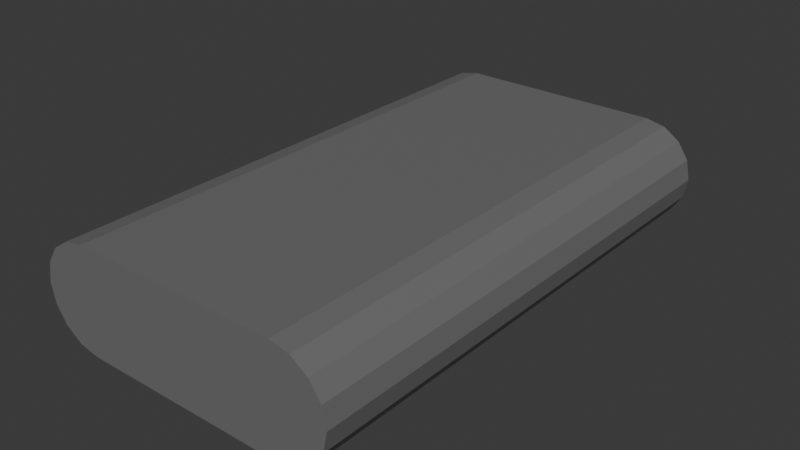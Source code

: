 # Source: server-S.blend  (saved by Blender 4.0.36; exported with 4.5.12 LTS)
import bpy
from mathutils import Matrix  # noqa: F401  (used for matrix-valued properties, if any)

bpy.ops.wm.read_factory_settings(use_empty=True)
scene = bpy.context.scene
scene.name = 'Scene'

# ---- collections
col_collection = bpy.data.collections.new('Collection'); scene.collection.children.link(col_collection)

# ---- materials (node trees are filled in below, after node groups)
mat_stroke = bpy.data.materials.new('Stroke')
mat_stroke.use_transparent_shadow = False
mat_fill = bpy.data.materials.new('Fill')
mat_fill.use_transparent_shadow = False
mat_material_001 = bpy.data.materials.new('Material.001')
mat_material_001.use_transparent_shadow = False
mat_material_002 = bpy.data.materials.new('Material.002')
mat_material_002.use_transparent_shadow = False
mat_material_003 = bpy.data.materials.new('Material.003')
mat_material_003.use_transparent_shadow = False

# ---- material node trees
mat_material_001.use_nodes = True; mat_material_001.node_tree.nodes.clear()
_N = mat_material_001.node_tree.nodes; _L = mat_material_001.node_tree.links
n0 = _N.new('ShaderNodeBsdfPrincipled'); n0.name = 'Principled BSDF'; n0.location = (10, 300)
n0.inputs[0].default_value = (0.1652, 0.1652, 0.1652, 1.0)
n0.inputs[3].default_value = 1.45
n1 = _N.new('ShaderNodeOutputMaterial'); n1.name = 'Material Output'; n1.location = (300, 300)
_L.new(n0.outputs[0], n1.inputs[0])
n1.is_active_output = True
mat_material_002.use_nodes = True; mat_material_002.node_tree.nodes.clear()
_N = mat_material_002.node_tree.nodes; _L = mat_material_002.node_tree.links
n0 = _N.new('ShaderNodeBsdfPrincipled'); n0.name = 'Principled BSDF'; n0.location = (10, 300)
n0.inputs[0].default_value = (0.02743, 1.0, 0.01452, 1.0)
n0.inputs[3].default_value = 1.45
n1 = _N.new('ShaderNodeOutputMaterial'); n1.name = 'Material Output'; n1.location = (300, 300)
_L.new(n0.outputs[0], n1.inputs[0])
n1.is_active_output = True
mat_material_003.use_nodes = True; mat_material_003.node_tree.nodes.clear()
_N = mat_material_003.node_tree.nodes; _L = mat_material_003.node_tree.links
n0 = _N.new('ShaderNodeBsdfPrincipled'); n0.name = 'Principled BSDF'; n0.location = (10, 300)
n0.inputs[0].default_value = (0.011, 0.1974, 0.8, 1.0)
n0.inputs[3].default_value = 1.45
n1 = _N.new('ShaderNodeOutputMaterial'); n1.name = 'Material Output'; n1.location = (300, 300)
_L.new(n0.outputs[0], n1.inputs[0])
n1.is_active_output = True

# ---- world
world_world = bpy.data.worlds.new('World'); scene.world = world_world
world_world.use_nodes = True; world_world.node_tree.nodes.clear()
_N = world_world.node_tree.nodes; _L = world_world.node_tree.links
n0 = _N.new('ShaderNodeOutputWorld'); n0.name = 'World Output'; n0.location = (300, 300)
n1 = _N.new('ShaderNodeBackground'); n1.name = 'Background'; n1.location = (10, 300)
n1.inputs[0].default_value = (0.05088, 0.05088, 0.05088, 1.0)
_L.new(n1.outputs[0], n0.inputs[0])
n0.is_active_output = True
world_world.color = (0.05088, 0.05088, 0.05088)
world_world.use_sun_shadow = False
world_world.sun_shadow_jitter_overblur = 0.0

# ---- meshes
me_cube_001 = bpy.data.meshes.new('Cube.001')
me_cube_001.from_pydata([(-0.2, -0.5, -0.1), (-0.3, -0.5, -1.49e-08), (-0.2383, -0.5, -0.09239), (-0.2924, -0.5, -0.03827), (-0.2707, -0.5, -0.07071), (-0.2, -0.5, 0.1), (-0.3, -0.5, 2.235e-08), (-0.2383, -0.5, 0.09239), (-0.2707, -0.5, 0.07071), (-0.2924, -0.5, 0.03827), (-0.2, 0.5, -0.1), (-0.3, 0.5, -2.235e-08), (-0.2383, 0.5, -0.09239), (-0.2707, 0.5, -0.07071), (-0.2924, 0.5, -0.03827), (-0.2, 0.5, 0.1), (-0.3, 0.5, 1.49e-08), (-0.2383, 0.5, 0.09239), (-0.2924, 0.5, 0.03827), (-0.2707, 0.5, 0.07071), (0.2, -0.5, -0.1), (0.3, -0.5, -2.235e-08), (0.2383, -0.5, -0.09239), (0.2707, -0.5, -0.07071), (0.2924, -0.5, -0.03827), (0.2, -0.5, 0.1), (0.3, -0.5, 1.49e-08), (0.2383, -0.5, 0.09239), (0.2924, -0.5, 0.03827), (0.2707, -0.5, 0.07071), (0.2, 0.5, -0.1), (0.3, 0.5, -1.49e-08), (0.2383, 0.5, -0.09239), (0.2924, 0.5, -0.03827), (0.2707, 0.5, -0.07071), (0.2, 0.5, 0.1), (0.3, 0.5, 2.235e-08), (0.2383, 0.5, 0.09239), (0.2707, 0.5, 0.07071), (0.2924, 0.5, 0.03827)], [], [(31, 36, 26, 21), (35, 15, 5, 25), (1, 6, 16, 11), (10, 0, 2, 12), (12, 2, 4, 13), (13, 4, 3, 14), (14, 3, 1, 11), (5, 15, 17, 7), (7, 17, 19, 8), (8, 19, 18, 9), (9, 18, 16, 6), (20, 30, 32, 22), (22, 32, 34, 23), (23, 34, 33, 24), (24, 33, 31, 21), (35, 25, 27, 37), (37, 27, 29, 38), (38, 29, 28, 39), (39, 28, 26, 36), (10, 30, 20, 0), (2, 0, 20, 22, 23, 24, 21, 26, 28, 29, 27, 25, 5, 7, 8, 9, 6, 1, 3, 4), (10, 12, 13, 14, 11, 16, 18, 19, 17, 15, 35, 37, 38, 39, 36, 31, 33, 34, 32, 30)])
_uv = me_cube_001.uv_layers.new(name='UVMap')
_uv.uv.foreach_set('vector', [0.5, 0.525, 0.5, 0.525, 0.5, 0.725, 0.5, 0.725, 0.6667, 0.525, 0.8333, 0.525, 0.8333, 0.725, 0.6667, 0.725, 0.5, 0.025, 0.5, 0.025, 0.5, 0.225, 0.5, 0.225, 0.1667, 0.525, 0.1667, 0.725, 0.1507, 0.725, 0.1507, 0.525, 0.1507, 0.525, 0.1507, 0.725, 0.125, 0.725, 0.125, 0.525, 0.375, 0.225, 0.375, 0.025, 0.4522, 0.025, 0.4522, 0.225, 0.4522, 0.225, 0.4522, 0.025, 0.5, 0.025, 0.5, 0.225, 0.8333, 0.725, 0.8333, 0.525, 0.8493, 0.525, 0.8493, 0.725, 0.8493, 0.725, 0.8493, 0.525, 0.875, 0.525, 0.875, 0.725, 0.625, 0.025, 0.625, 0.225, 0.5478, 0.225, 0.5478, 0.025, 0.5478, 0.025, 0.5478, 0.225, 0.5, 0.225, 0.5, 0.025, 0.3333, 0.725, 0.3333, 0.525, 0.3493, 0.525, 0.3493, 0.725, 0.3493, 0.725, 0.3493, 0.525, 0.375, 0.525, 0.375, 0.725, 0.375, 0.725, 0.375, 0.525, 0.4522, 0.525, 0.4522, 0.725, 0.4522, 0.725, 0.4522, 0.525, 0.5, 0.525, 0.5, 0.725, 0.6667, 0.525, 0.6667, 0.725, 0.6507, 0.725, 0.6507, 0.525, 0.6507, 0.525, 0.6507, 0.725, 0.625, 0.725, 0.625, 0.525, 0.625, 0.525, 0.625, 0.725, 0.5478, 0.725, 0.5478, 0.525, 0.5478, 0.525, 0.5478, 0.725, 0.5, 0.725, 0.5, 0.525, 0.1667, 0.525, 0.3333, 0.525, 0.3333, 0.725, 0.1667, 0.725, 0.1507, 0.725, 0.1667, 0.725, 0.3333, 0.725, 0.3493, 0.725, 0.375, 0.725, 0.4522, 0.725, 0.5, 0.725, 0.5, 0.725, 0.5478, 0.725, 0.625, 0.725, 0.6507, 0.725, 0.6667, 0.725, 0.8333, 0.725, 0.8493, 0.725, 0.625, 0.025, 0.5478, 0.025, 0.5, 0.025, 0.5, 0.025, 0.4522, 0.025, 0.125, 0.725, 0.1667, 0.525, 0.1507, 0.525, 0.375, 0.225, 0.4522, 0.225, 0.5, 0.225, 0.5, 0.225, 0.5478, 0.225, 0.875, 0.525, 0.8493, 0.525, 0.8333, 0.525, 0.6667, 0.525, 0.6507, 0.525, 0.625, 0.525, 0.5478, 0.525, 0.5, 0.525, 0.5, 0.525, 0.4522, 0.525, 0.375, 0.525, 0.3493, 0.525, 0.3333, 0.525])
me_cube_001.materials.append(mat_material_001)
me_cube_001.update()
me_cylinder = bpy.data.meshes.new('Cylinder')
me_cylinder.from_pydata([(0.0, 0.0525, -0.0125), (0.0, 0.0525, 0.0125), (0.01024, 0.05149, -0.0125), (0.01024, 0.05149, 0.0125), (0.02009, 0.0485, -0.0125), (0.02009, 0.0485, 0.0125), (0.02917, 0.04365, -0.0125), (0.02917, 0.04365, 0.0125), (0.03712, 0.03712, -0.0125), (0.03712, 0.03712, 0.0125), (0.04365, 0.02917, -0.0125), (0.04365, 0.02917, 0.0125), (0.0485, 0.02009, -0.0125), (0.0485, 0.02009, 0.0125), (0.05149, 0.01024, -0.0125), (0.05149, 0.01024, 0.0125), (0.0525, 3.139e-09, -0.0125), (0.0525, -3.418e-09, 0.0125), (0.05149, -0.01024, -0.0125), (0.05149, -0.01024, 0.0125), (0.0485, -0.02009, -0.0125), (0.0485, -0.02009, 0.0125), (0.04365, -0.02917, -0.0125), (0.04365, -0.02917, 0.0125), (0.03712, -0.03712, -0.0125), (0.03712, -0.03712, 0.0125), (0.02917, -0.04365, -0.0125), (0.02917, -0.04365, 0.0125), (0.02009, -0.0485, -0.0125), (0.02009, -0.0485, 0.0125), (0.01024, -0.05149, -0.0125), (0.01024, -0.05149, 0.0125), (0.0, -0.0525, -0.0125), (0.0, -0.0525, 0.0125), (-0.01024, -0.05149, -0.0125), (-0.01024, -0.05149, 0.0125), (-0.02009, -0.0485, -0.0125), (-0.02009, -0.0485, 0.0125), (-0.02917, -0.04365, -0.0125), (-0.02917, -0.04365, 0.0125), (-0.03712, -0.03712, -0.0125), (-0.03712, -0.03712, 0.0125), (-0.04365, -0.02917, -0.0125), (-0.04365, -0.02917, 0.0125), (-0.0485, -0.02009, -0.0125), (-0.0485, -0.02009, 0.0125), (-0.05149, -0.01024, -0.0125), (-0.05149, -0.01024, 0.0125), (-0.0525, 3.139e-09, -0.0125), (-0.0525, -3.418e-09, 0.0125), (-0.05149, 0.01024, -0.0125), (-0.05149, 0.01024, 0.0125), (-0.0485, 0.02009, -0.0125), (-0.0485, 0.02009, 0.0125), (-0.04365, 0.02917, -0.0125), (-0.04365, 0.02917, 0.0125), (-0.03712, 0.03712, -0.0125), (-0.03712, 0.03712, 0.0125), (-0.02917, 0.04365, -0.0125), (-0.02917, 0.04365, 0.0125), (-0.02009, 0.0485, -0.0125), (-0.02009, 0.0485, 0.0125), (-0.01024, 0.05149, -0.0125), (-0.01024, 0.05149, 0.0125)], [], [(0, 1, 3, 2), (2, 3, 5, 4), (4, 5, 7, 6), (6, 7, 9, 8), (8, 9, 11, 10), (10, 11, 13, 12), (12, 13, 15, 14), (14, 15, 17, 16), (16, 17, 19, 18), (18, 19, 21, 20), (20, 21, 23, 22), (22, 23, 25, 24), (24, 25, 27, 26), (26, 27, 29, 28), (28, 29, 31, 30), (30, 31, 33, 32), (32, 33, 35, 34), (34, 35, 37, 36), (36, 37, 39, 38), (38, 39, 41, 40), (40, 41, 43, 42), (42, 43, 45, 44), (44, 45, 47, 46), (46, 47, 49, 48), (48, 49, 51, 50), (50, 51, 53, 52), (52, 53, 55, 54), (54, 55, 57, 56), (56, 57, 59, 58), (58, 59, 61, 60), (3, 1, 63, 61, 59, 57, 55, 53, 51, 49, 47, 45, 43, 41, 39, 37, 35, 33, 31, 29, 27, 25, 23, 21, 19, 17, 15, 13, 11, 9, 7, 5), (60, 61, 63, 62), (62, 63, 1, 0), (0, 2, 4, 6, 8, 10, 12, 14, 16, 18, 20, 22, 24, 26, 28, 30, 32, 34, 36, 38, 40, 42, 44, 46, 48, 50, 52, 54, 56, 58, 60, 62)])
_uv = me_cylinder.uv_layers.new(name='UVMap')
_uv.uv.foreach_set('vector', [1.0, 0.5, 1.0, 1.0, 0.9688, 1.0, 0.9688, 0.5, 0.9688, 0.5, 0.9688, 1.0, 0.9375, 1.0, 0.9375, 0.5, 0.9375, 0.5, 0.9375, 1.0, 0.9062, 1.0, 0.9062, 0.5, 0.9062, 0.5, 0.9062, 1.0, 0.875, 1.0, 0.875, 0.5, 0.875, 0.5, 0.875, 1.0, 0.8438, 1.0, 0.8438, 0.5, 0.8438, 0.5, 0.8438, 1.0, 0.8125, 1.0, 0.8125, 0.5, 0.8125, 0.5, 0.8125, 1.0, 0.7812, 1.0, 0.7812, 0.5, 0.7812, 0.5, 0.7812, 1.0, 0.75, 1.0, 0.75, 0.5, 0.75, 0.5, 0.75, 1.0, 0.7188, 1.0, 0.7188, 0.5, 0.7188, 0.5, 0.7188, 1.0, 0.6875, 1.0, 0.6875, 0.5, 0.6875, 0.5, 0.6875, 1.0, 0.6562, 1.0, 0.6562, 0.5, 0.6562, 0.5, 0.6562, 1.0, 0.625, 1.0, 0.625, 0.5, 0.625, 0.5, 0.625, 1.0, 0.5938, 1.0, 0.5938, 0.5, 0.5938, 0.5, 0.5938, 1.0, 0.5625, 1.0, 0.5625, 0.5, 0.5625, 0.5, 0.5625, 1.0, 0.5312, 1.0, 0.5312, 0.5, 0.5312, 0.5, 0.5312, 1.0, 0.5, 1.0, 0.5, 0.5, 0.5, 0.5, 0.5, 1.0, 0.4688, 1.0, 0.4688, 0.5, 0.4688, 0.5, 0.4688, 1.0, 0.4375, 1.0, 0.4375, 0.5, 0.4375, 0.5, 0.4375, 1.0, 0.4062, 1.0, 0.4062, 0.5, 0.4062, 0.5, 0.4062, 1.0, 0.375, 1.0, 0.375, 0.5, 0.375, 0.5, 0.375, 1.0, 0.3438, 1.0, 0.3438, 0.5, 0.3438, 0.5, 0.3438, 1.0, 0.3125, 1.0, 0.3125, 0.5, 0.3125, 0.5, 0.3125, 1.0, 0.2812, 1.0, 0.2812, 0.5, 0.2812, 0.5, 0.2812, 1.0, 0.25, 1.0, 0.25, 0.5, 0.25, 0.5, 0.25, 1.0, 0.2188, 1.0, 0.2188, 0.5, 0.2188, 0.5, 0.2188, 1.0, 0.1875, 1.0, 0.1875, 0.5, 0.1875, 0.5, 0.1875, 1.0, 0.1562, 1.0, 0.1562, 0.5, 0.1562, 0.5, 0.1562, 1.0, 0.125, 1.0, 0.125, 0.5, 0.125, 0.5, 0.125, 1.0, 0.09375, 1.0, 0.09375, 0.5, 0.09375, 0.5, 0.09375, 1.0, 0.0625, 1.0, 0.0625, 0.5, 0.2968, 0.4854, 0.25, 0.49, 0.2032, 0.4854, 0.1582, 0.4717, 0.1167, 0.4496, 0.08029, 0.4197, 0.05045, 0.3833, 0.02827, 0.3418, 0.01461, 0.2968, 0.01, 0.25, 0.01461, 0.2032, 0.02827, 0.1582, 0.05045, 0.1167, 0.08029, 0.08029, 0.1167, 0.05045, 0.1582, 0.02827, 0.2032, 0.01461, 0.25, 0.01, 0.2968, 0.01461, 0.3418, 0.02827, 0.3833, 0.05045, 0.4197, 0.08029, 0.4496, 0.1167, 0.4717, 0.1582, 0.4854, 0.2032, 0.49, 0.25, 0.4854, 0.2968, 0.4717, 0.3418, 0.4496, 0.3833, 0.4197, 0.4197, 0.3833, 0.4496, 0.3418, 0.4717, 0.0625, 0.5, 0.0625, 1.0, 0.03125, 1.0, 0.03125, 0.5, 0.03125, 0.5, 0.03125, 1.0, 0.0, 1.0, 0.0, 0.5, 0.75, 0.49, 0.7968, 0.4854, 0.8418, 0.4717, 0.8833, 0.4496, 0.9197, 0.4197, 0.9496, 0.3833, 0.9717, 0.3418, 0.9854, 0.2968, 0.99, 0.25, 0.9854, 0.2032, 0.9717, 0.1582, 0.9496, 0.1167, 0.9197, 0.08029, 0.8833, 0.05045, 0.8418, 0.02827, 0.7968, 0.01461, 0.75, 0.01, 0.7032, 0.01461, 0.6582, 0.02827, 0.6167, 0.05045, 0.5803, 0.08029, 0.5504, 0.1167, 0.5283, 0.1582, 0.5146, 0.2032, 0.51, 0.25, 0.5146, 0.2968, 0.5283, 0.3418, 0.5504, 0.3833, 0.5803, 0.4197, 0.6167, 0.4496, 0.6582, 0.4717, 0.7032, 0.4854])
me_cylinder.materials.append(mat_material_002)
me_cylinder.update()
me_cube_002 = bpy.data.meshes.new('Cube.002')
me_cube_002.from_pydata([(-0.13, 0.49, -0.05), (-0.17, 0.49, 0.0), (-0.155, 0.49, -0.04332), (-0.17, 0.49, -0.02497), (-0.13, 0.49, 0.05), (-0.17, 0.49, 3.725e-09), (-0.155, 0.49, 0.04332), (-0.17, 0.49, 0.02497), (-0.13, 0.51, -0.05), (-0.17, 0.51, -3.725e-09), (-0.155, 0.51, -0.04332), (-0.17, 0.51, -0.02497), (-0.13, 0.51, 0.05), (-0.17, 0.51, 0.0), (-0.155, 0.51, 0.04332), (-0.17, 0.51, 0.02497), (0.13, 0.49, -0.05), (0.17, 0.49, -3.725e-09), (0.155, 0.49, -0.04332), (0.17, 0.49, -0.02497), (0.13, 0.49, 0.05), (0.17, 0.49, 0.0), (0.155, 0.49, 0.04332), (0.17, 0.49, 0.02497), (0.13, 0.51, -0.05), (0.17, 0.51, 0.0), (0.155, 0.51, -0.04332), (0.17, 0.51, -0.02497), (0.13, 0.51, 0.05), (0.17, 0.51, 3.725e-09), (0.155, 0.51, 0.04332), (0.17, 0.51, 0.02497)], [], [(25, 29, 21, 17), (28, 12, 4, 20), (1, 5, 13, 9), (8, 0, 2, 10), (10, 2, 3, 11), (11, 3, 1, 9), (4, 12, 14, 6), (6, 14, 15, 7), (7, 15, 13, 5), (16, 24, 26, 18), (18, 26, 27, 19), (19, 27, 25, 17), (28, 20, 22, 30), (30, 22, 23, 31), (31, 23, 21, 29), (8, 24, 16, 0), (8, 10, 11, 9, 13, 15, 14, 12, 28, 30, 31, 29, 25, 27, 26, 24)])
_uv = me_cube_002.uv_layers.new(name='UVMap')
_uv.uv.foreach_set('vector', [0.5, 0.5125, 0.5, 0.5125, 0.5, 0.7375, 0.5, 0.7375, 0.6597, 0.5125, 0.8403, 0.5125, 0.8403, 0.7375, 0.6597, 0.7375, 0.5, 0.0125, 0.5, 0.0125, 0.5, 0.2375, 0.5, 0.2375, 0.1597, 0.5125, 0.1597, 0.7375, 0.1424, 0.7375, 0.1424, 0.5125, 0.1424, 0.5125, 0.1424, 0.7375, 0.125, 0.7375, 0.125, 0.5125, 0.375, 0.2375, 0.375, 0.0125, 0.5, 0.0125, 0.5, 0.2375, 0.8403, 0.7375, 0.8403, 0.5125, 0.875, 0.5125, 0.875, 0.7375, 0.625, 0.0125, 0.625, 0.2375, 0.5624, 0.2375, 0.5624, 0.0125, 0.5624, 0.0125, 0.5624, 0.2375, 0.5, 0.2375, 0.5, 0.0125, 0.3403, 0.7375, 0.3403, 0.5125, 0.3576, 0.5125, 0.3576, 0.7375, 0.3576, 0.7375, 0.3576, 0.5125, 0.4376, 0.5125, 0.4376, 0.7375, 0.4376, 0.7375, 0.4376, 0.5125, 0.5, 0.5125, 0.5, 0.7375, 0.6597, 0.5125, 0.6597, 0.7375, 0.6424, 0.7375, 0.6424, 0.5125, 0.6424, 0.5125, 0.6424, 0.7375, 0.5624, 0.7375, 0.5624, 0.5125, 0.5624, 0.5125, 0.5624, 0.7375, 0.5, 0.7375, 0.5, 0.5125, 0.1597, 0.5125, 0.3403, 0.5125, 0.3403, 0.7375, 0.1597, 0.7375, 0.1597, 0.5125, 0.1424, 0.5125, 0.375, 0.2375, 0.5, 0.2375, 0.5, 0.2375, 0.5624, 0.2375, 0.875, 0.5125, 0.8403, 0.5125, 0.6597, 0.5125, 0.6424, 0.5125, 0.5624, 0.5125, 0.5, 0.5125, 0.5, 0.5125, 0.4376, 0.5125, 0.3576, 0.5125, 0.3403, 0.5125])
me_cube_002.update()
me_cylinder_001 = bpy.data.meshes.new('Cylinder.001')
me_cylinder_001.from_pydata([(0.0, 0.0525, -0.0125), (0.0, 0.0525, 0.0125), (0.01024, 0.05149, -0.0125), (0.01024, 0.05149, 0.0125), (0.02009, 0.0485, -0.0125), (0.02009, 0.0485, 0.0125), (0.02917, 0.04365, -0.0125), (0.02917, 0.04365, 0.0125), (0.03712, 0.03712, -0.0125), (0.03712, 0.03712, 0.0125), (0.04365, 0.02917, -0.0125), (0.04365, 0.02917, 0.0125), (0.0485, 0.02009, -0.0125), (0.0485, 0.02009, 0.0125), (0.05149, 0.01024, -0.0125), (0.05149, 0.01024, 0.0125), (0.0525, 3.139e-09, -0.0125), (0.0525, -3.418e-09, 0.0125), (0.05149, -0.01024, -0.0125), (0.05149, -0.01024, 0.0125), (0.0485, -0.02009, -0.0125), (0.0485, -0.02009, 0.0125), (0.04365, -0.02917, -0.0125), (0.04365, -0.02917, 0.0125), (0.03712, -0.03712, -0.0125), (0.03712, -0.03712, 0.0125), (0.02917, -0.04365, -0.0125), (0.02917, -0.04365, 0.0125), (0.02009, -0.0485, -0.0125), (0.02009, -0.0485, 0.0125), (0.01024, -0.05149, -0.0125), (0.01024, -0.05149, 0.0125), (0.0, -0.0525, -0.0125), (0.0, -0.0525, 0.0125), (-0.01024, -0.05149, -0.0125), (-0.01024, -0.05149, 0.0125), (-0.02009, -0.0485, -0.0125), (-0.02009, -0.0485, 0.0125), (-0.02917, -0.04365, -0.0125), (-0.02917, -0.04365, 0.0125), (-0.03712, -0.03712, -0.0125), (-0.03712, -0.03712, 0.0125), (-0.04365, -0.02917, -0.0125), (-0.04365, -0.02917, 0.0125), (-0.0485, -0.02009, -0.0125), (-0.0485, -0.02009, 0.0125), (-0.05149, -0.01024, -0.0125), (-0.05149, -0.01024, 0.0125), (-0.0525, 3.139e-09, -0.0125), (-0.0525, -3.418e-09, 0.0125), (-0.05149, 0.01024, -0.0125), (-0.05149, 0.01024, 0.0125), (-0.0485, 0.02009, -0.0125), (-0.0485, 0.02009, 0.0125), (-0.04365, 0.02917, -0.0125), (-0.04365, 0.02917, 0.0125), (-0.03712, 0.03712, -0.0125), (-0.03712, 0.03712, 0.0125), (-0.02917, 0.04365, -0.0125), (-0.02917, 0.04365, 0.0125), (-0.02009, 0.0485, -0.0125), (-0.02009, 0.0485, 0.0125), (-0.01024, 0.05149, -0.0125), (-0.01024, 0.05149, 0.0125)], [], [(0, 1, 3, 2), (2, 3, 5, 4), (4, 5, 7, 6), (6, 7, 9, 8), (8, 9, 11, 10), (10, 11, 13, 12), (12, 13, 15, 14), (14, 15, 17, 16), (16, 17, 19, 18), (18, 19, 21, 20), (20, 21, 23, 22), (22, 23, 25, 24), (24, 25, 27, 26), (26, 27, 29, 28), (28, 29, 31, 30), (30, 31, 33, 32), (32, 33, 35, 34), (34, 35, 37, 36), (36, 37, 39, 38), (38, 39, 41, 40), (40, 41, 43, 42), (42, 43, 45, 44), (44, 45, 47, 46), (46, 47, 49, 48), (48, 49, 51, 50), (50, 51, 53, 52), (52, 53, 55, 54), (54, 55, 57, 56), (56, 57, 59, 58), (58, 59, 61, 60), (3, 1, 63, 61, 59, 57, 55, 53, 51, 49, 47, 45, 43, 41, 39, 37, 35, 33, 31, 29, 27, 25, 23, 21, 19, 17, 15, 13, 11, 9, 7, 5), (60, 61, 63, 62), (62, 63, 1, 0), (0, 2, 4, 6, 8, 10, 12, 14, 16, 18, 20, 22, 24, 26, 28, 30, 32, 34, 36, 38, 40, 42, 44, 46, 48, 50, 52, 54, 56, 58, 60, 62)])
_uv = me_cylinder_001.uv_layers.new(name='UVMap')
_uv.uv.foreach_set('vector', [1.0, 0.5, 1.0, 1.0, 0.9688, 1.0, 0.9688, 0.5, 0.9688, 0.5, 0.9688, 1.0, 0.9375, 1.0, 0.9375, 0.5, 0.9375, 0.5, 0.9375, 1.0, 0.9062, 1.0, 0.9062, 0.5, 0.9062, 0.5, 0.9062, 1.0, 0.875, 1.0, 0.875, 0.5, 0.875, 0.5, 0.875, 1.0, 0.8438, 1.0, 0.8438, 0.5, 0.8438, 0.5, 0.8438, 1.0, 0.8125, 1.0, 0.8125, 0.5, 0.8125, 0.5, 0.8125, 1.0, 0.7812, 1.0, 0.7812, 0.5, 0.7812, 0.5, 0.7812, 1.0, 0.75, 1.0, 0.75, 0.5, 0.75, 0.5, 0.75, 1.0, 0.7188, 1.0, 0.7188, 0.5, 0.7188, 0.5, 0.7188, 1.0, 0.6875, 1.0, 0.6875, 0.5, 0.6875, 0.5, 0.6875, 1.0, 0.6562, 1.0, 0.6562, 0.5, 0.6562, 0.5, 0.6562, 1.0, 0.625, 1.0, 0.625, 0.5, 0.625, 0.5, 0.625, 1.0, 0.5938, 1.0, 0.5938, 0.5, 0.5938, 0.5, 0.5938, 1.0, 0.5625, 1.0, 0.5625, 0.5, 0.5625, 0.5, 0.5625, 1.0, 0.5312, 1.0, 0.5312, 0.5, 0.5312, 0.5, 0.5312, 1.0, 0.5, 1.0, 0.5, 0.5, 0.5, 0.5, 0.5, 1.0, 0.4688, 1.0, 0.4688, 0.5, 0.4688, 0.5, 0.4688, 1.0, 0.4375, 1.0, 0.4375, 0.5, 0.4375, 0.5, 0.4375, 1.0, 0.4062, 1.0, 0.4062, 0.5, 0.4062, 0.5, 0.4062, 1.0, 0.375, 1.0, 0.375, 0.5, 0.375, 0.5, 0.375, 1.0, 0.3438, 1.0, 0.3438, 0.5, 0.3438, 0.5, 0.3438, 1.0, 0.3125, 1.0, 0.3125, 0.5, 0.3125, 0.5, 0.3125, 1.0, 0.2812, 1.0, 0.2812, 0.5, 0.2812, 0.5, 0.2812, 1.0, 0.25, 1.0, 0.25, 0.5, 0.25, 0.5, 0.25, 1.0, 0.2188, 1.0, 0.2188, 0.5, 0.2188, 0.5, 0.2188, 1.0, 0.1875, 1.0, 0.1875, 0.5, 0.1875, 0.5, 0.1875, 1.0, 0.1562, 1.0, 0.1562, 0.5, 0.1562, 0.5, 0.1562, 1.0, 0.125, 1.0, 0.125, 0.5, 0.125, 0.5, 0.125, 1.0, 0.09375, 1.0, 0.09375, 0.5, 0.09375, 0.5, 0.09375, 1.0, 0.0625, 1.0, 0.0625, 0.5, 0.2968, 0.4854, 0.25, 0.49, 0.2032, 0.4854, 0.1582, 0.4717, 0.1167, 0.4496, 0.08029, 0.4197, 0.05045, 0.3833, 0.02827, 0.3418, 0.01461, 0.2968, 0.01, 0.25, 0.01461, 0.2032, 0.02827, 0.1582, 0.05045, 0.1167, 0.08029, 0.08029, 0.1167, 0.05045, 0.1582, 0.02827, 0.2032, 0.01461, 0.25, 0.01, 0.2968, 0.01461, 0.3418, 0.02827, 0.3833, 0.05045, 0.4197, 0.08029, 0.4496, 0.1167, 0.4717, 0.1582, 0.4854, 0.2032, 0.49, 0.25, 0.4854, 0.2968, 0.4717, 0.3418, 0.4496, 0.3833, 0.4197, 0.4197, 0.3833, 0.4496, 0.3418, 0.4717, 0.0625, 0.5, 0.0625, 1.0, 0.03125, 1.0, 0.03125, 0.5, 0.03125, 0.5, 0.03125, 1.0, 0.0, 1.0, 0.0, 0.5, 0.75, 0.49, 0.7968, 0.4854, 0.8418, 0.4717, 0.8833, 0.4496, 0.9197, 0.4197, 0.9496, 0.3833, 0.9717, 0.3418, 0.9854, 0.2968, 0.99, 0.25, 0.9854, 0.2032, 0.9717, 0.1582, 0.9496, 0.1167, 0.9197, 0.08029, 0.8833, 0.05045, 0.8418, 0.02827, 0.7968, 0.01461, 0.75, 0.01, 0.7032, 0.01461, 0.6582, 0.02827, 0.6167, 0.05045, 0.5803, 0.08029, 0.5504, 0.1167, 0.5283, 0.1582, 0.5146, 0.2032, 0.51, 0.25, 0.5146, 0.2968, 0.5283, 0.3418, 0.5504, 0.3833, 0.5803, 0.4197, 0.6167, 0.4496, 0.6582, 0.4717, 0.7032, 0.4854])
me_cylinder_001.materials.append(mat_material_003)
me_cylinder_001.update()
me_cylinder_002 = bpy.data.meshes.new('Cylinder.002')
me_cylinder_002.from_pydata([(0.0, 0.0525, -0.0125), (0.0, 0.0525, 0.0125), (0.01024, 0.05149, -0.0125), (0.01024, 0.05149, 0.0125), (0.02009, 0.0485, -0.0125), (0.02009, 0.0485, 0.0125), (0.02917, 0.04365, -0.0125), (0.02917, 0.04365, 0.0125), (0.03712, 0.03712, -0.0125), (0.03712, 0.03712, 0.0125), (0.04365, 0.02917, -0.0125), (0.04365, 0.02917, 0.0125), (0.0485, 0.02009, -0.0125), (0.0485, 0.02009, 0.0125), (0.05149, 0.01024, -0.0125), (0.05149, 0.01024, 0.0125), (0.0525, 3.139e-09, -0.0125), (0.0525, -3.418e-09, 0.0125), (0.05149, -0.01024, -0.0125), (0.05149, -0.01024, 0.0125), (0.0485, -0.02009, -0.0125), (0.0485, -0.02009, 0.0125), (0.04365, -0.02917, -0.0125), (0.04365, -0.02917, 0.0125), (0.03712, -0.03712, -0.0125), (0.03712, -0.03712, 0.0125), (0.02917, -0.04365, -0.0125), (0.02917, -0.04365, 0.0125), (0.02009, -0.0485, -0.0125), (0.02009, -0.0485, 0.0125), (0.01024, -0.05149, -0.0125), (0.01024, -0.05149, 0.0125), (0.0, -0.0525, -0.0125), (0.0, -0.0525, 0.0125), (-0.01024, -0.05149, -0.0125), (-0.01024, -0.05149, 0.0125), (-0.02009, -0.0485, -0.0125), (-0.02009, -0.0485, 0.0125), (-0.02917, -0.04365, -0.0125), (-0.02917, -0.04365, 0.0125), (-0.03712, -0.03712, -0.0125), (-0.03712, -0.03712, 0.0125), (-0.04365, -0.02917, -0.0125), (-0.04365, -0.02917, 0.0125), (-0.0485, -0.02009, -0.0125), (-0.0485, -0.02009, 0.0125), (-0.05149, -0.01024, -0.0125), (-0.05149, -0.01024, 0.0125), (-0.0525, 3.139e-09, -0.0125), (-0.0525, -3.418e-09, 0.0125), (-0.05149, 0.01024, -0.0125), (-0.05149, 0.01024, 0.0125), (-0.0485, 0.02009, -0.0125), (-0.0485, 0.02009, 0.0125), (-0.04365, 0.02917, -0.0125), (-0.04365, 0.02917, 0.0125), (-0.03712, 0.03712, -0.0125), (-0.03712, 0.03712, 0.0125), (-0.02917, 0.04365, -0.0125), (-0.02917, 0.04365, 0.0125), (-0.02009, 0.0485, -0.0125), (-0.02009, 0.0485, 0.0125), (-0.01024, 0.05149, -0.0125), (-0.01024, 0.05149, 0.0125)], [], [(0, 1, 3, 2), (2, 3, 5, 4), (4, 5, 7, 6), (6, 7, 9, 8), (8, 9, 11, 10), (10, 11, 13, 12), (12, 13, 15, 14), (14, 15, 17, 16), (16, 17, 19, 18), (18, 19, 21, 20), (20, 21, 23, 22), (22, 23, 25, 24), (24, 25, 27, 26), (26, 27, 29, 28), (28, 29, 31, 30), (30, 31, 33, 32), (32, 33, 35, 34), (34, 35, 37, 36), (36, 37, 39, 38), (38, 39, 41, 40), (40, 41, 43, 42), (42, 43, 45, 44), (44, 45, 47, 46), (46, 47, 49, 48), (48, 49, 51, 50), (50, 51, 53, 52), (52, 53, 55, 54), (54, 55, 57, 56), (56, 57, 59, 58), (58, 59, 61, 60), (3, 1, 63, 61, 59, 57, 55, 53, 51, 49, 47, 45, 43, 41, 39, 37, 35, 33, 31, 29, 27, 25, 23, 21, 19, 17, 15, 13, 11, 9, 7, 5), (60, 61, 63, 62), (62, 63, 1, 0), (0, 2, 4, 6, 8, 10, 12, 14, 16, 18, 20, 22, 24, 26, 28, 30, 32, 34, 36, 38, 40, 42, 44, 46, 48, 50, 52, 54, 56, 58, 60, 62)])
_uv = me_cylinder_002.uv_layers.new(name='UVMap')
_uv.uv.foreach_set('vector', [1.0, 0.5, 1.0, 1.0, 0.9688, 1.0, 0.9688, 0.5, 0.9688, 0.5, 0.9688, 1.0, 0.9375, 1.0, 0.9375, 0.5, 0.9375, 0.5, 0.9375, 1.0, 0.9062, 1.0, 0.9062, 0.5, 0.9062, 0.5, 0.9062, 1.0, 0.875, 1.0, 0.875, 0.5, 0.875, 0.5, 0.875, 1.0, 0.8438, 1.0, 0.8438, 0.5, 0.8438, 0.5, 0.8438, 1.0, 0.8125, 1.0, 0.8125, 0.5, 0.8125, 0.5, 0.8125, 1.0, 0.7812, 1.0, 0.7812, 0.5, 0.7812, 0.5, 0.7812, 1.0, 0.75, 1.0, 0.75, 0.5, 0.75, 0.5, 0.75, 1.0, 0.7188, 1.0, 0.7188, 0.5, 0.7188, 0.5, 0.7188, 1.0, 0.6875, 1.0, 0.6875, 0.5, 0.6875, 0.5, 0.6875, 1.0, 0.6562, 1.0, 0.6562, 0.5, 0.6562, 0.5, 0.6562, 1.0, 0.625, 1.0, 0.625, 0.5, 0.625, 0.5, 0.625, 1.0, 0.5938, 1.0, 0.5938, 0.5, 0.5938, 0.5, 0.5938, 1.0, 0.5625, 1.0, 0.5625, 0.5, 0.5625, 0.5, 0.5625, 1.0, 0.5312, 1.0, 0.5312, 0.5, 0.5312, 0.5, 0.5312, 1.0, 0.5, 1.0, 0.5, 0.5, 0.5, 0.5, 0.5, 1.0, 0.4688, 1.0, 0.4688, 0.5, 0.4688, 0.5, 0.4688, 1.0, 0.4375, 1.0, 0.4375, 0.5, 0.4375, 0.5, 0.4375, 1.0, 0.4062, 1.0, 0.4062, 0.5, 0.4062, 0.5, 0.4062, 1.0, 0.375, 1.0, 0.375, 0.5, 0.375, 0.5, 0.375, 1.0, 0.3438, 1.0, 0.3438, 0.5, 0.3438, 0.5, 0.3438, 1.0, 0.3125, 1.0, 0.3125, 0.5, 0.3125, 0.5, 0.3125, 1.0, 0.2812, 1.0, 0.2812, 0.5, 0.2812, 0.5, 0.2812, 1.0, 0.25, 1.0, 0.25, 0.5, 0.25, 0.5, 0.25, 1.0, 0.2188, 1.0, 0.2188, 0.5, 0.2188, 0.5, 0.2188, 1.0, 0.1875, 1.0, 0.1875, 0.5, 0.1875, 0.5, 0.1875, 1.0, 0.1562, 1.0, 0.1562, 0.5, 0.1562, 0.5, 0.1562, 1.0, 0.125, 1.0, 0.125, 0.5, 0.125, 0.5, 0.125, 1.0, 0.09375, 1.0, 0.09375, 0.5, 0.09375, 0.5, 0.09375, 1.0, 0.0625, 1.0, 0.0625, 0.5, 0.2968, 0.4854, 0.25, 0.49, 0.2032, 0.4854, 0.1582, 0.4717, 0.1167, 0.4496, 0.08029, 0.4197, 0.05045, 0.3833, 0.02827, 0.3418, 0.01461, 0.2968, 0.01, 0.25, 0.01461, 0.2032, 0.02827, 0.1582, 0.05045, 0.1167, 0.08029, 0.08029, 0.1167, 0.05045, 0.1582, 0.02827, 0.2032, 0.01461, 0.25, 0.01, 0.2968, 0.01461, 0.3418, 0.02827, 0.3833, 0.05045, 0.4197, 0.08029, 0.4496, 0.1167, 0.4717, 0.1582, 0.4854, 0.2032, 0.49, 0.25, 0.4854, 0.2968, 0.4717, 0.3418, 0.4496, 0.3833, 0.4197, 0.4197, 0.3833, 0.4496, 0.3418, 0.4717, 0.0625, 0.5, 0.0625, 1.0, 0.03125, 1.0, 0.03125, 0.5, 0.03125, 0.5, 0.03125, 1.0, 0.0, 1.0, 0.0, 0.5, 0.75, 0.49, 0.7968, 0.4854, 0.8418, 0.4717, 0.8833, 0.4496, 0.9197, 0.4197, 0.9496, 0.3833, 0.9717, 0.3418, 0.9854, 0.2968, 0.99, 0.25, 0.9854, 0.2032, 0.9717, 0.1582, 0.9496, 0.1167, 0.9197, 0.08029, 0.8833, 0.05045, 0.8418, 0.02827, 0.7968, 0.01461, 0.75, 0.01, 0.7032, 0.01461, 0.6582, 0.02827, 0.6167, 0.05045, 0.5803, 0.08029, 0.5504, 0.1167, 0.5283, 0.1582, 0.5146, 0.2032, 0.51, 0.25, 0.5146, 0.2968, 0.5283, 0.3418, 0.5504, 0.3833, 0.5803, 0.4197, 0.6167, 0.4496, 0.6582, 0.4717, 0.7032, 0.4854])
me_cylinder_002.materials.append(mat_material_003)
me_cylinder_002.update()
me_cylinder_003 = bpy.data.meshes.new('Cylinder.003')
me_cylinder_003.from_pydata([(0.0, 0.0525, -0.0125), (0.0, 0.0525, 0.0125), (0.01024, 0.05149, -0.0125), (0.01024, 0.05149, 0.0125), (0.02009, 0.0485, -0.0125), (0.02009, 0.0485, 0.0125), (0.02917, 0.04365, -0.0125), (0.02917, 0.04365, 0.0125), (0.03712, 0.03712, -0.0125), (0.03712, 0.03712, 0.0125), (0.04365, 0.02917, -0.0125), (0.04365, 0.02917, 0.0125), (0.0485, 0.02009, -0.0125), (0.0485, 0.02009, 0.0125), (0.05149, 0.01024, -0.0125), (0.05149, 0.01024, 0.0125), (0.0525, 3.139e-09, -0.0125), (0.0525, -3.418e-09, 0.0125), (0.05149, -0.01024, -0.0125), (0.05149, -0.01024, 0.0125), (0.0485, -0.02009, -0.0125), (0.0485, -0.02009, 0.0125), (0.04365, -0.02917, -0.0125), (0.04365, -0.02917, 0.0125), (0.03712, -0.03712, -0.0125), (0.03712, -0.03712, 0.0125), (0.02917, -0.04365, -0.0125), (0.02917, -0.04365, 0.0125), (0.02009, -0.0485, -0.0125), (0.02009, -0.0485, 0.0125), (0.01024, -0.05149, -0.0125), (0.01024, -0.05149, 0.0125), (0.0, -0.0525, -0.0125), (0.0, -0.0525, 0.0125), (-0.01024, -0.05149, -0.0125), (-0.01024, -0.05149, 0.0125), (-0.02009, -0.0485, -0.0125), (-0.02009, -0.0485, 0.0125), (-0.02917, -0.04365, -0.0125), (-0.02917, -0.04365, 0.0125), (-0.03712, -0.03712, -0.0125), (-0.03712, -0.03712, 0.0125), (-0.04365, -0.02917, -0.0125), (-0.04365, -0.02917, 0.0125), (-0.0485, -0.02009, -0.0125), (-0.0485, -0.02009, 0.0125), (-0.05149, -0.01024, -0.0125), (-0.05149, -0.01024, 0.0125), (-0.0525, 3.139e-09, -0.0125), (-0.0525, -3.418e-09, 0.0125), (-0.05149, 0.01024, -0.0125), (-0.05149, 0.01024, 0.0125), (-0.0485, 0.02009, -0.0125), (-0.0485, 0.02009, 0.0125), (-0.04365, 0.02917, -0.0125), (-0.04365, 0.02917, 0.0125), (-0.03712, 0.03712, -0.0125), (-0.03712, 0.03712, 0.0125), (-0.02917, 0.04365, -0.0125), (-0.02917, 0.04365, 0.0125), (-0.02009, 0.0485, -0.0125), (-0.02009, 0.0485, 0.0125), (-0.01024, 0.05149, -0.0125), (-0.01024, 0.05149, 0.0125)], [], [(0, 1, 3, 2), (2, 3, 5, 4), (4, 5, 7, 6), (6, 7, 9, 8), (8, 9, 11, 10), (10, 11, 13, 12), (12, 13, 15, 14), (14, 15, 17, 16), (16, 17, 19, 18), (18, 19, 21, 20), (20, 21, 23, 22), (22, 23, 25, 24), (24, 25, 27, 26), (26, 27, 29, 28), (28, 29, 31, 30), (30, 31, 33, 32), (32, 33, 35, 34), (34, 35, 37, 36), (36, 37, 39, 38), (38, 39, 41, 40), (40, 41, 43, 42), (42, 43, 45, 44), (44, 45, 47, 46), (46, 47, 49, 48), (48, 49, 51, 50), (50, 51, 53, 52), (52, 53, 55, 54), (54, 55, 57, 56), (56, 57, 59, 58), (58, 59, 61, 60), (3, 1, 63, 61, 59, 57, 55, 53, 51, 49, 47, 45, 43, 41, 39, 37, 35, 33, 31, 29, 27, 25, 23, 21, 19, 17, 15, 13, 11, 9, 7, 5), (60, 61, 63, 62), (62, 63, 1, 0), (0, 2, 4, 6, 8, 10, 12, 14, 16, 18, 20, 22, 24, 26, 28, 30, 32, 34, 36, 38, 40, 42, 44, 46, 48, 50, 52, 54, 56, 58, 60, 62)])
_uv = me_cylinder_003.uv_layers.new(name='UVMap')
_uv.uv.foreach_set('vector', [1.0, 0.5, 1.0, 1.0, 0.9688, 1.0, 0.9688, 0.5, 0.9688, 0.5, 0.9688, 1.0, 0.9375, 1.0, 0.9375, 0.5, 0.9375, 0.5, 0.9375, 1.0, 0.9062, 1.0, 0.9062, 0.5, 0.9062, 0.5, 0.9062, 1.0, 0.875, 1.0, 0.875, 0.5, 0.875, 0.5, 0.875, 1.0, 0.8438, 1.0, 0.8438, 0.5, 0.8438, 0.5, 0.8438, 1.0, 0.8125, 1.0, 0.8125, 0.5, 0.8125, 0.5, 0.8125, 1.0, 0.7812, 1.0, 0.7812, 0.5, 0.7812, 0.5, 0.7812, 1.0, 0.75, 1.0, 0.75, 0.5, 0.75, 0.5, 0.75, 1.0, 0.7188, 1.0, 0.7188, 0.5, 0.7188, 0.5, 0.7188, 1.0, 0.6875, 1.0, 0.6875, 0.5, 0.6875, 0.5, 0.6875, 1.0, 0.6562, 1.0, 0.6562, 0.5, 0.6562, 0.5, 0.6562, 1.0, 0.625, 1.0, 0.625, 0.5, 0.625, 0.5, 0.625, 1.0, 0.5938, 1.0, 0.5938, 0.5, 0.5938, 0.5, 0.5938, 1.0, 0.5625, 1.0, 0.5625, 0.5, 0.5625, 0.5, 0.5625, 1.0, 0.5312, 1.0, 0.5312, 0.5, 0.5312, 0.5, 0.5312, 1.0, 0.5, 1.0, 0.5, 0.5, 0.5, 0.5, 0.5, 1.0, 0.4688, 1.0, 0.4688, 0.5, 0.4688, 0.5, 0.4688, 1.0, 0.4375, 1.0, 0.4375, 0.5, 0.4375, 0.5, 0.4375, 1.0, 0.4062, 1.0, 0.4062, 0.5, 0.4062, 0.5, 0.4062, 1.0, 0.375, 1.0, 0.375, 0.5, 0.375, 0.5, 0.375, 1.0, 0.3438, 1.0, 0.3438, 0.5, 0.3438, 0.5, 0.3438, 1.0, 0.3125, 1.0, 0.3125, 0.5, 0.3125, 0.5, 0.3125, 1.0, 0.2812, 1.0, 0.2812, 0.5, 0.2812, 0.5, 0.2812, 1.0, 0.25, 1.0, 0.25, 0.5, 0.25, 0.5, 0.25, 1.0, 0.2188, 1.0, 0.2188, 0.5, 0.2188, 0.5, 0.2188, 1.0, 0.1875, 1.0, 0.1875, 0.5, 0.1875, 0.5, 0.1875, 1.0, 0.1562, 1.0, 0.1562, 0.5, 0.1562, 0.5, 0.1562, 1.0, 0.125, 1.0, 0.125, 0.5, 0.125, 0.5, 0.125, 1.0, 0.09375, 1.0, 0.09375, 0.5, 0.09375, 0.5, 0.09375, 1.0, 0.0625, 1.0, 0.0625, 0.5, 0.2968, 0.4854, 0.25, 0.49, 0.2032, 0.4854, 0.1582, 0.4717, 0.1167, 0.4496, 0.08029, 0.4197, 0.05045, 0.3833, 0.02827, 0.3418, 0.01461, 0.2968, 0.01, 0.25, 0.01461, 0.2032, 0.02827, 0.1582, 0.05045, 0.1167, 0.08029, 0.08029, 0.1167, 0.05045, 0.1582, 0.02827, 0.2032, 0.01461, 0.25, 0.01, 0.2968, 0.01461, 0.3418, 0.02827, 0.3833, 0.05045, 0.4197, 0.08029, 0.4496, 0.1167, 0.4717, 0.1582, 0.4854, 0.2032, 0.49, 0.25, 0.4854, 0.2968, 0.4717, 0.3418, 0.4496, 0.3833, 0.4197, 0.4197, 0.3833, 0.4496, 0.3418, 0.4717, 0.0625, 0.5, 0.0625, 1.0, 0.03125, 1.0, 0.03125, 0.5, 0.03125, 0.5, 0.03125, 1.0, 0.0, 1.0, 0.0, 0.5, 0.75, 0.49, 0.7968, 0.4854, 0.8418, 0.4717, 0.8833, 0.4496, 0.9197, 0.4197, 0.9496, 0.3833, 0.9717, 0.3418, 0.9854, 0.2968, 0.99, 0.25, 0.9854, 0.2032, 0.9717, 0.1582, 0.9496, 0.1167, 0.9197, 0.08029, 0.8833, 0.05045, 0.8418, 0.02827, 0.7968, 0.01461, 0.75, 0.01, 0.7032, 0.01461, 0.6582, 0.02827, 0.6167, 0.05045, 0.5803, 0.08029, 0.5504, 0.1167, 0.5283, 0.1582, 0.5146, 0.2032, 0.51, 0.25, 0.5146, 0.2968, 0.5283, 0.3418, 0.5504, 0.3833, 0.5803, 0.4197, 0.6167, 0.4496, 0.6582, 0.4717, 0.7032, 0.4854])
me_cylinder_003.materials.append(mat_material_003)
me_cylinder_003.update()

# ---- objects
ob_server_svg = bpy.data.objects.new('server.svg', None)
ob_box = bpy.data.objects.new('box', me_cube_001)
ob_indicator = bpy.data.objects.new('indicator', me_cylinder)
ob_panel = bpy.data.objects.new('panel', me_cube_002)
ob_button_3 = bpy.data.objects.new('button 3', me_cylinder_001)
ob_button_2 = bpy.data.objects.new('button 2', me_cylinder_002)
ob_button_1 = bpy.data.objects.new('button 1', me_cylinder_003)

# ---- transforms, parenting, visibility, modifiers, constraints
ob_server_svg.location = (0.0, 0.51, 0.0)
ob_server_svg.rotation_euler = (0.0, 3.142, 0.0)
ob_server_svg.empty_image_offset = (0.0, 0.0)
ob_server_svg.use_grease_pencil_lights = True
ob_box.location = (0.0, 0.0, 0.0)
ob_indicator.location = (0.2, 0.5, 0.0)
ob_indicator.rotation_euler = (1.571, 0.0, 0.0)
ob_panel.location = (-0.06, 0.0, 0.0)
ob_button_3.location = (-0.19, 0.5, 0.0)
ob_button_3.rotation_euler = (1.571, 0.0, 0.0)
ob_button_3.scale = (0.4, 0.4, 1.0)
ob_button_2.location = (-0.14, 0.5, 0.0)
ob_button_2.rotation_euler = (1.571, 0.0, 0.0)
ob_button_2.scale = (0.4, 0.4, 1.0)
ob_button_1.location = (-0.09, 0.5, 0.0)
ob_button_1.rotation_euler = (1.571, 0.0, 0.0)
ob_button_1.scale = (0.4, 0.4, 1.0)

# ---- collection membership
col_collection.objects.link(ob_server_svg)
col_collection.objects.link(ob_box)
col_collection.objects.link(ob_indicator)
col_collection.objects.link(ob_panel)
col_collection.objects.link(ob_button_3)
col_collection.objects.link(ob_button_2)
col_collection.objects.link(ob_button_1)

# ---- scene / render settings (as saved in the file)
scene.frame_start = 1; scene.frame_end = 250; scene.frame_set(82)
scene.render.engine = 'BLENDER_EEVEE_NEXT'
scene.cycles.sampling_pattern = 'TABULATED_SOBOL'
bpy.context.view_layer.update()

# ---- added for rendering (the .blend has no active camera and no usable light): camera, sun
cam_auto = bpy.data.cameras.new('AutoCamera')
cam_auto.lens = 50.0
cam_auto.sensor_width = 36.0
cam_auto.clip_end = 1000.0
ob_auto_camera = bpy.data.objects.new('AutoCamera', cam_auto)
scene.collection.objects.link(ob_auto_camera)
ob_auto_camera.location = (1.10453, -1.31919, 0.883626)
ob_auto_camera.rotation_euler = (1.09748, -7.21219e-08, 0.694738)
scene.camera = ob_auto_camera
light_auto_sun = bpy.data.lights.new('AutoSun', 'SUN')
light_auto_sun.energy = 3.0
light_auto_sun.angle = 0.0523599
ob_auto_sun = bpy.data.objects.new('AutoSun', light_auto_sun)
scene.collection.objects.link(ob_auto_sun)
ob_auto_sun.rotation_euler = (0.872665, 0.174533, 0.523599)
bpy.context.view_layer.update()
